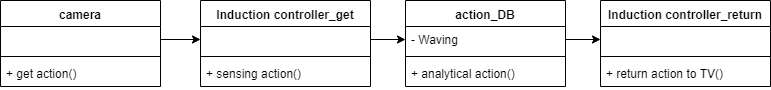

The diagram above was exported from draw.io. Its source (the exported page's mxGraphModel, read from the mxfile embedded in the PNG):
<mxGraphModel dx="1024" dy="517" grid="1" gridSize="10" guides="1" tooltips="1" connect="1" arrows="1" fold="1" page="1" pageScale="1" pageWidth="827" pageHeight="1169" math="0" shadow="0">
  <root>
    <mxCell id="0" />
    <mxCell id="1" parent="0" />
    <mxCell id="Iv8FrVOsExSTy6ayQWD5-1" value="camera" style="swimlane;fontStyle=1;align=center;verticalAlign=top;childLayout=stackLayout;horizontal=1;startSize=26;horizontalStack=0;resizeParent=1;resizeParentMax=0;resizeLast=0;collapsible=1;marginBottom=0;" vertex="1" parent="1">
      <mxGeometry x="40" y="160" width="160" height="86" as="geometry" />
    </mxCell>
    <mxCell id="Iv8FrVOsExSTy6ayQWD5-2" value="   " style="text;strokeColor=none;fillColor=none;align=left;verticalAlign=top;spacingLeft=4;spacingRight=4;overflow=hidden;rotatable=0;points=[[0,0.5],[1,0.5]];portConstraint=eastwest;" vertex="1" parent="Iv8FrVOsExSTy6ayQWD5-1">
      <mxGeometry y="26" width="160" height="26" as="geometry" />
    </mxCell>
    <mxCell id="Iv8FrVOsExSTy6ayQWD5-3" value="" style="line;strokeWidth=1;fillColor=none;align=left;verticalAlign=middle;spacingTop=-1;spacingLeft=3;spacingRight=3;rotatable=0;labelPosition=right;points=[];portConstraint=eastwest;" vertex="1" parent="Iv8FrVOsExSTy6ayQWD5-1">
      <mxGeometry y="52" width="160" height="8" as="geometry" />
    </mxCell>
    <mxCell id="Iv8FrVOsExSTy6ayQWD5-4" value="+ get action()" style="text;strokeColor=none;fillColor=none;align=left;verticalAlign=top;spacingLeft=4;spacingRight=4;overflow=hidden;rotatable=0;points=[[0,0.5],[1,0.5]];portConstraint=eastwest;" vertex="1" parent="Iv8FrVOsExSTy6ayQWD5-1">
      <mxGeometry y="60" width="160" height="26" as="geometry" />
    </mxCell>
    <mxCell id="Iv8FrVOsExSTy6ayQWD5-5" value="Induction controller_get" style="swimlane;fontStyle=1;align=center;verticalAlign=top;childLayout=stackLayout;horizontal=1;startSize=26;horizontalStack=0;resizeParent=1;resizeParentMax=0;resizeLast=0;collapsible=1;marginBottom=0;" vertex="1" parent="1">
      <mxGeometry x="240" y="160" width="170" height="86" as="geometry" />
    </mxCell>
    <mxCell id="Iv8FrVOsExSTy6ayQWD5-6" value="   " style="text;strokeColor=none;fillColor=none;align=left;verticalAlign=top;spacingLeft=4;spacingRight=4;overflow=hidden;rotatable=0;points=[[0,0.5],[1,0.5]];portConstraint=eastwest;" vertex="1" parent="Iv8FrVOsExSTy6ayQWD5-5">
      <mxGeometry y="26" width="170" height="26" as="geometry" />
    </mxCell>
    <mxCell id="Iv8FrVOsExSTy6ayQWD5-7" value="" style="line;strokeWidth=1;fillColor=none;align=left;verticalAlign=middle;spacingTop=-1;spacingLeft=3;spacingRight=3;rotatable=0;labelPosition=right;points=[];portConstraint=eastwest;" vertex="1" parent="Iv8FrVOsExSTy6ayQWD5-5">
      <mxGeometry y="52" width="170" height="8" as="geometry" />
    </mxCell>
    <mxCell id="Iv8FrVOsExSTy6ayQWD5-8" value="+ sensing action()" style="text;strokeColor=none;fillColor=none;align=left;verticalAlign=top;spacingLeft=4;spacingRight=4;overflow=hidden;rotatable=0;points=[[0,0.5],[1,0.5]];portConstraint=eastwest;" vertex="1" parent="Iv8FrVOsExSTy6ayQWD5-5">
      <mxGeometry y="60" width="170" height="26" as="geometry" />
    </mxCell>
    <mxCell id="Iv8FrVOsExSTy6ayQWD5-9" value="action_DB" style="swimlane;fontStyle=1;align=center;verticalAlign=top;childLayout=stackLayout;horizontal=1;startSize=26;horizontalStack=0;resizeParent=1;resizeParentMax=0;resizeLast=0;collapsible=1;marginBottom=0;" vertex="1" parent="1">
      <mxGeometry x="445" y="160" width="160" height="86" as="geometry" />
    </mxCell>
    <mxCell id="Iv8FrVOsExSTy6ayQWD5-10" value="- Waving" style="text;strokeColor=none;fillColor=none;align=left;verticalAlign=top;spacingLeft=4;spacingRight=4;overflow=hidden;rotatable=0;points=[[0,0.5],[1,0.5]];portConstraint=eastwest;" vertex="1" parent="Iv8FrVOsExSTy6ayQWD5-9">
      <mxGeometry y="26" width="160" height="26" as="geometry" />
    </mxCell>
    <mxCell id="Iv8FrVOsExSTy6ayQWD5-11" value="" style="line;strokeWidth=1;fillColor=none;align=left;verticalAlign=middle;spacingTop=-1;spacingLeft=3;spacingRight=3;rotatable=0;labelPosition=right;points=[];portConstraint=eastwest;" vertex="1" parent="Iv8FrVOsExSTy6ayQWD5-9">
      <mxGeometry y="52" width="160" height="8" as="geometry" />
    </mxCell>
    <mxCell id="Iv8FrVOsExSTy6ayQWD5-12" value="+ analytical action()" style="text;strokeColor=none;fillColor=none;align=left;verticalAlign=top;spacingLeft=4;spacingRight=4;overflow=hidden;rotatable=0;points=[[0,0.5],[1,0.5]];portConstraint=eastwest;" vertex="1" parent="Iv8FrVOsExSTy6ayQWD5-9">
      <mxGeometry y="60" width="160" height="26" as="geometry" />
    </mxCell>
    <mxCell id="Iv8FrVOsExSTy6ayQWD5-17" value="Induction controller_return" style="swimlane;fontStyle=1;align=center;verticalAlign=top;childLayout=stackLayout;horizontal=1;startSize=26;horizontalStack=0;resizeParent=1;resizeParentMax=0;resizeLast=0;collapsible=1;marginBottom=0;" vertex="1" parent="1">
      <mxGeometry x="640" y="160" width="170" height="86" as="geometry" />
    </mxCell>
    <mxCell id="Iv8FrVOsExSTy6ayQWD5-18" value="  " style="text;strokeColor=none;fillColor=none;align=left;verticalAlign=top;spacingLeft=4;spacingRight=4;overflow=hidden;rotatable=0;points=[[0,0.5],[1,0.5]];portConstraint=eastwest;" vertex="1" parent="Iv8FrVOsExSTy6ayQWD5-17">
      <mxGeometry y="26" width="170" height="26" as="geometry" />
    </mxCell>
    <mxCell id="Iv8FrVOsExSTy6ayQWD5-19" value="" style="line;strokeWidth=1;fillColor=none;align=left;verticalAlign=middle;spacingTop=-1;spacingLeft=3;spacingRight=3;rotatable=0;labelPosition=right;points=[];portConstraint=eastwest;" vertex="1" parent="Iv8FrVOsExSTy6ayQWD5-17">
      <mxGeometry y="52" width="170" height="8" as="geometry" />
    </mxCell>
    <mxCell id="Iv8FrVOsExSTy6ayQWD5-20" value="+ return action to TV()" style="text;strokeColor=none;fillColor=none;align=left;verticalAlign=top;spacingLeft=4;spacingRight=4;overflow=hidden;rotatable=0;points=[[0,0.5],[1,0.5]];portConstraint=eastwest;" vertex="1" parent="Iv8FrVOsExSTy6ayQWD5-17">
      <mxGeometry y="60" width="170" height="26" as="geometry" />
    </mxCell>
    <mxCell id="Iv8FrVOsExSTy6ayQWD5-21" style="edgeStyle=orthogonalEdgeStyle;rounded=0;orthogonalLoop=1;jettySize=auto;html=1;exitX=1;exitY=0.5;exitDx=0;exitDy=0;entryX=0;entryY=0.5;entryDx=0;entryDy=0;" edge="1" parent="1" source="Iv8FrVOsExSTy6ayQWD5-2" target="Iv8FrVOsExSTy6ayQWD5-6">
      <mxGeometry relative="1" as="geometry" />
    </mxCell>
    <mxCell id="Iv8FrVOsExSTy6ayQWD5-22" style="edgeStyle=orthogonalEdgeStyle;rounded=0;orthogonalLoop=1;jettySize=auto;html=1;exitX=1;exitY=0.5;exitDx=0;exitDy=0;" edge="1" parent="1" source="Iv8FrVOsExSTy6ayQWD5-6" target="Iv8FrVOsExSTy6ayQWD5-10">
      <mxGeometry relative="1" as="geometry" />
    </mxCell>
    <mxCell id="Iv8FrVOsExSTy6ayQWD5-23" style="edgeStyle=orthogonalEdgeStyle;rounded=0;orthogonalLoop=1;jettySize=auto;html=1;exitX=1;exitY=0.5;exitDx=0;exitDy=0;entryX=0;entryY=0.5;entryDx=0;entryDy=0;" edge="1" parent="1" source="Iv8FrVOsExSTy6ayQWD5-10" target="Iv8FrVOsExSTy6ayQWD5-18">
      <mxGeometry relative="1" as="geometry" />
    </mxCell>
  </root>
</mxGraphModel>